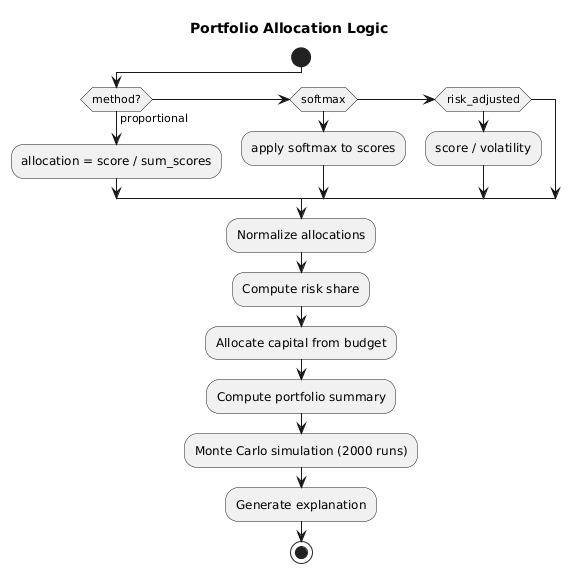

The diagram above was rendered by PlantUML. Its source (embedded in the PNG):
@startuml
title Portfolio Allocation Logic

start

if (method?) then (proportional)
  :allocation = score / sum_scores;
elseif (softmax)
  :apply softmax to scores;
elseif (risk_adjusted)
  :score / volatility;
endif

:Normalize allocations;

:Compute risk share;

:Allocate capital from budget;

:Compute portfolio summary;

:Monte Carlo simulation (2000 runs);

:Generate explanation;

stop
@enduml